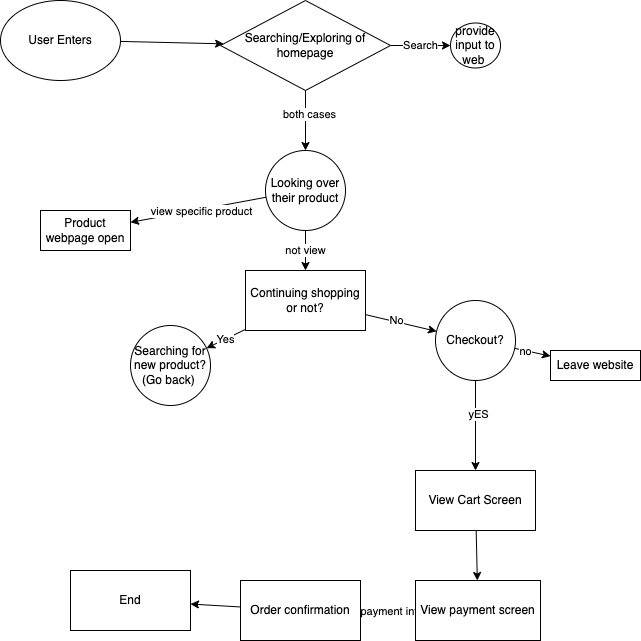

The diagram above was exported from draw.io. Its source (the exported page's mxGraphModel, read from the mxfile embedded in the PNG):
<mxGraphModel dx="1625" dy="1705" grid="1" gridSize="10" guides="1" tooltips="1" connect="1" arrows="1" fold="1" page="1" pageScale="1" pageWidth="850" pageHeight="1100" math="0" shadow="0">
  <root>
    <mxCell id="0" />
    <mxCell id="1" parent="0" />
    <mxCell id="6" value="" style="edgeStyle=none;html=1;" edge="1" parent="1" source="2" target="5">
      <mxGeometry relative="1" as="geometry" />
    </mxCell>
    <mxCell id="2" value="User Enters" style="ellipse;whiteSpace=wrap;html=1;" vertex="1" parent="1">
      <mxGeometry x="60" y="80" width="120" height="80" as="geometry" />
    </mxCell>
    <mxCell id="8" value="Search" style="edgeStyle=none;html=1;" edge="1" parent="1" source="5" target="7">
      <mxGeometry relative="1" as="geometry" />
    </mxCell>
    <mxCell id="11" value="" style="edgeStyle=none;html=1;" edge="1" parent="1" source="5" target="10">
      <mxGeometry relative="1" as="geometry" />
    </mxCell>
    <mxCell id="12" value="both cases" style="edgeLabel;html=1;align=center;verticalAlign=middle;resizable=0;points=[];" vertex="1" connectable="0" parent="11">
      <mxGeometry x="-0.2333" y="3" relative="1" as="geometry">
        <mxPoint as="offset" />
      </mxGeometry>
    </mxCell>
    <mxCell id="5" value="Searching/Exploring of homepage" style="rhombus;whiteSpace=wrap;html=1;" vertex="1" parent="1">
      <mxGeometry x="280" y="80" width="170" height="90" as="geometry" />
    </mxCell>
    <mxCell id="7" value="provide input to web&amp;nbsp;" style="ellipse;whiteSpace=wrap;html=1;" vertex="1" parent="1">
      <mxGeometry x="510" y="102.5" width="50" height="45" as="geometry" />
    </mxCell>
    <mxCell id="14" value="" style="edgeStyle=none;html=1;" edge="1" parent="1" source="10" target="13">
      <mxGeometry relative="1" as="geometry" />
    </mxCell>
    <mxCell id="16" value="view specific product" style="edgeLabel;html=1;align=center;verticalAlign=middle;resizable=0;points=[];" vertex="1" connectable="0" parent="14">
      <mxGeometry x="-0.0255" y="1" relative="1" as="geometry">
        <mxPoint as="offset" />
      </mxGeometry>
    </mxCell>
    <mxCell id="18" value="not view" style="edgeStyle=none;html=1;" edge="1" parent="1" source="10" target="17">
      <mxGeometry relative="1" as="geometry" />
    </mxCell>
    <mxCell id="10" value="Looking over their product" style="ellipse;whiteSpace=wrap;html=1;" vertex="1" parent="1">
      <mxGeometry x="325" y="230" width="80" height="80" as="geometry" />
    </mxCell>
    <mxCell id="13" value="Product webpage open" style="whiteSpace=wrap;html=1;" vertex="1" parent="1">
      <mxGeometry x="100" y="290" width="90" height="40" as="geometry" />
    </mxCell>
    <mxCell id="20" value="Yes" style="edgeStyle=none;html=1;" edge="1" parent="1" source="17" target="19">
      <mxGeometry relative="1" as="geometry" />
    </mxCell>
    <mxCell id="23" value="" style="edgeStyle=none;html=1;" edge="1" parent="1" source="17" target="22">
      <mxGeometry relative="1" as="geometry" />
    </mxCell>
    <mxCell id="24" value="No" style="edgeLabel;html=1;align=center;verticalAlign=middle;resizable=0;points=[];" vertex="1" connectable="0" parent="23">
      <mxGeometry x="-0.196" y="2" relative="1" as="geometry">
        <mxPoint as="offset" />
      </mxGeometry>
    </mxCell>
    <mxCell id="17" value="Continuing shopping or not?" style="whiteSpace=wrap;html=1;" vertex="1" parent="1">
      <mxGeometry x="305" y="350" width="120" height="60" as="geometry" />
    </mxCell>
    <mxCell id="19" value="Searching for new product?(Go back)&amp;nbsp;" style="ellipse;whiteSpace=wrap;html=1;" vertex="1" parent="1">
      <mxGeometry x="190" y="405" width="80" height="80" as="geometry" />
    </mxCell>
    <mxCell id="27" value="" style="edgeStyle=none;html=1;" edge="1" parent="1" source="22" target="26">
      <mxGeometry relative="1" as="geometry" />
    </mxCell>
    <mxCell id="28" value="no" style="edgeLabel;html=1;align=center;verticalAlign=middle;resizable=0;points=[];" vertex="1" connectable="0" parent="27">
      <mxGeometry x="-0.4768" relative="1" as="geometry">
        <mxPoint as="offset" />
      </mxGeometry>
    </mxCell>
    <mxCell id="30" value="" style="edgeStyle=none;html=1;" edge="1" parent="1" source="22" target="29">
      <mxGeometry relative="1" as="geometry" />
    </mxCell>
    <mxCell id="31" value="yES" style="edgeLabel;html=1;align=center;verticalAlign=middle;resizable=0;points=[];" vertex="1" connectable="0" parent="30">
      <mxGeometry x="-0.2889" y="2" relative="1" as="geometry">
        <mxPoint as="offset" />
      </mxGeometry>
    </mxCell>
    <mxCell id="22" value="Checkout?" style="ellipse;whiteSpace=wrap;html=1;" vertex="1" parent="1">
      <mxGeometry x="495" y="380" width="80" height="80" as="geometry" />
    </mxCell>
    <mxCell id="26" value="Leave website" style="whiteSpace=wrap;html=1;" vertex="1" parent="1">
      <mxGeometry x="610" y="430" width="90" height="30" as="geometry" />
    </mxCell>
    <mxCell id="33" value="" style="edgeStyle=none;html=1;" edge="1" parent="1" source="29" target="32">
      <mxGeometry relative="1" as="geometry" />
    </mxCell>
    <mxCell id="29" value="View Cart Screen" style="whiteSpace=wrap;html=1;" vertex="1" parent="1">
      <mxGeometry x="475" y="550" width="120" height="60" as="geometry" />
    </mxCell>
    <mxCell id="35" value="" style="edgeStyle=none;html=1;" edge="1" parent="1" source="32" target="34">
      <mxGeometry relative="1" as="geometry" />
    </mxCell>
    <mxCell id="36" value="inputing payment information" style="edgeLabel;html=1;align=center;verticalAlign=middle;resizable=0;points=[];" vertex="1" connectable="0" parent="35">
      <mxGeometry x="-0.0289" relative="1" as="geometry">
        <mxPoint as="offset" />
      </mxGeometry>
    </mxCell>
    <mxCell id="32" value="View payment screen" style="whiteSpace=wrap;html=1;" vertex="1" parent="1">
      <mxGeometry x="475" y="660" width="125" height="60" as="geometry" />
    </mxCell>
    <mxCell id="38" value="" style="edgeStyle=none;html=1;" edge="1" parent="1" source="34" target="37">
      <mxGeometry relative="1" as="geometry" />
    </mxCell>
    <mxCell id="34" value="Order confirmation" style="whiteSpace=wrap;html=1;" vertex="1" parent="1">
      <mxGeometry x="300" y="660" width="120" height="60" as="geometry" />
    </mxCell>
    <mxCell id="37" value="End" style="whiteSpace=wrap;html=1;" vertex="1" parent="1">
      <mxGeometry x="130" y="650" width="120" height="60" as="geometry" />
    </mxCell>
  </root>
</mxGraphModel>